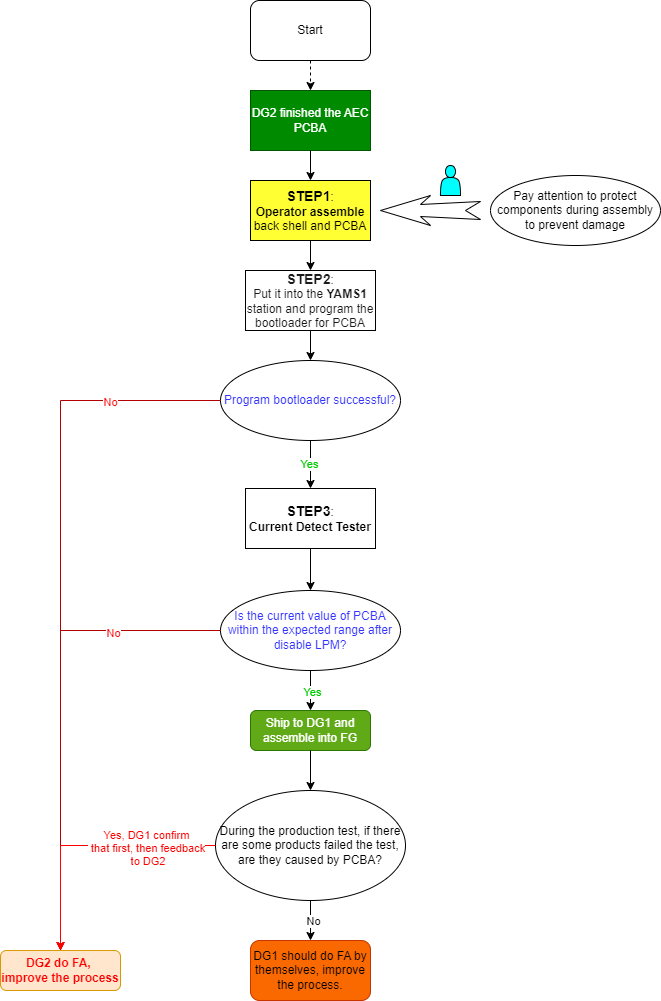

The diagram above was exported from draw.io. Its source (the exported page's mxGraphModel, read from the mxfile embedded in the PNG):
<mxGraphModel dx="2284" dy="782" grid="1" gridSize="10" guides="1" tooltips="1" connect="1" arrows="1" fold="1" page="1" pageScale="1" pageWidth="850" pageHeight="1100" math="0" shadow="0">
  <root>
    <mxCell id="0" />
    <mxCell id="1" parent="0" />
    <mxCell id="7TIgbsL0_8inD07DJWmm-2" value="Start" style="rounded=1;whiteSpace=wrap;html=1;" vertex="1" parent="1">
      <mxGeometry x="110" y="120" width="120" height="60" as="geometry" />
    </mxCell>
    <mxCell id="7TIgbsL0_8inD07DJWmm-3" value="DG2 finished the AEC PCBA" style="rounded=0;whiteSpace=wrap;html=1;fillColor=#008a00;fontColor=#ffffff;strokeColor=#005700;" vertex="1" parent="1">
      <mxGeometry x="110" y="210" width="120" height="60" as="geometry" />
    </mxCell>
    <mxCell id="7TIgbsL0_8inD07DJWmm-6" value="&lt;font color=&quot;#1a1a1a&quot;&gt;&lt;b&gt;&lt;font style=&quot;font-size: 14px;&quot;&gt;STEP2&lt;/font&gt;&lt;/b&gt;:&lt;br&gt;Put it into the &lt;b&gt;YAMS1&lt;/b&gt; station and program the bootloader for PCBA&lt;/font&gt;" style="rounded=0;whiteSpace=wrap;html=1;" vertex="1" parent="1">
      <mxGeometry x="105" y="390" width="130" height="60" as="geometry" />
    </mxCell>
    <mxCell id="7TIgbsL0_8inD07DJWmm-7" value="&lt;b&gt;&lt;font style=&quot;font-size: 14px;&quot;&gt;STEP1&lt;/font&gt;&lt;/b&gt;:&lt;br&gt;&lt;b&gt;Operator assemble&lt;/b&gt; back shell and PCBA" style="rounded=0;whiteSpace=wrap;html=1;fillColor=#FFFF33;" vertex="1" parent="1">
      <mxGeometry x="110" y="300" width="120" height="60" as="geometry" />
    </mxCell>
    <mxCell id="7TIgbsL0_8inD07DJWmm-8" value="Pay attention to protect components during assembly to prevent damage" style="ellipse;whiteSpace=wrap;html=1;" vertex="1" parent="1">
      <mxGeometry x="350" y="295" width="170" height="70" as="geometry" />
    </mxCell>
    <mxCell id="7TIgbsL0_8inD07DJWmm-10" value="" style="html=1;shadow=0;dashed=0;align=center;verticalAlign=middle;shape=mxgraph.arrows2.stylisedArrow;dy=0.6;dx=40;notch=15;feather=0.4;direction=west;" vertex="1" parent="1">
      <mxGeometry x="240" y="315" width="100" height="30" as="geometry" />
    </mxCell>
    <mxCell id="7TIgbsL0_8inD07DJWmm-16" value="&lt;font color=&quot;#3333ff&quot;&gt;Program bootloader successful?&lt;/font&gt;" style="ellipse;whiteSpace=wrap;html=1;" vertex="1" parent="1">
      <mxGeometry x="80" y="480" width="180" height="80" as="geometry" />
    </mxCell>
    <mxCell id="7TIgbsL0_8inD07DJWmm-17" value="&lt;b&gt;&lt;font style=&quot;font-size: 14px;&quot;&gt;STEP3&lt;/font&gt;&lt;/b&gt;:&lt;br&gt;&lt;b&gt;Current Detect Tester&lt;/b&gt;" style="rounded=0;whiteSpace=wrap;html=1;" vertex="1" parent="1">
      <mxGeometry x="105" y="608" width="130" height="60" as="geometry" />
    </mxCell>
    <mxCell id="7TIgbsL0_8inD07DJWmm-19" value="&lt;font color=&quot;#ff0000&quot;&gt;&lt;b&gt;DG2 do FA,&amp;nbsp; improve the process&lt;/b&gt;&lt;/font&gt;" style="rounded=1;whiteSpace=wrap;html=1;fillColor=#ffe6cc;strokeColor=#d79b00;" vertex="1" parent="1">
      <mxGeometry x="-140" y="1070" width="120" height="40" as="geometry" />
    </mxCell>
    <mxCell id="7TIgbsL0_8inD07DJWmm-20" value="" style="endArrow=classic;html=1;rounded=0;entryX=0.5;entryY=0;entryDx=0;entryDy=0;dashed=1;exitX=0.5;exitY=1;exitDx=0;exitDy=0;" edge="1" parent="1" source="7TIgbsL0_8inD07DJWmm-2" target="7TIgbsL0_8inD07DJWmm-3">
      <mxGeometry width="50" height="50" relative="1" as="geometry">
        <mxPoint x="170" y="180" as="sourcePoint" />
        <mxPoint x="220" y="130" as="targetPoint" />
      </mxGeometry>
    </mxCell>
    <mxCell id="7TIgbsL0_8inD07DJWmm-25" value="" style="endArrow=classic;html=1;rounded=0;entryX=0.5;entryY=0;entryDx=0;entryDy=0;exitX=0.5;exitY=1;exitDx=0;exitDy=0;" edge="1" parent="1" source="7TIgbsL0_8inD07DJWmm-3" target="7TIgbsL0_8inD07DJWmm-7">
      <mxGeometry width="50" height="50" relative="1" as="geometry">
        <mxPoint x="170" y="270" as="sourcePoint" />
        <mxPoint x="220" y="220" as="targetPoint" />
      </mxGeometry>
    </mxCell>
    <mxCell id="7TIgbsL0_8inD07DJWmm-26" value="" style="endArrow=classic;html=1;rounded=0;entryX=0.5;entryY=0;entryDx=0;entryDy=0;exitX=0.5;exitY=1;exitDx=0;exitDy=0;" edge="1" parent="1" source="7TIgbsL0_8inD07DJWmm-7" target="7TIgbsL0_8inD07DJWmm-6">
      <mxGeometry width="50" height="50" relative="1" as="geometry">
        <mxPoint x="170" y="360" as="sourcePoint" />
        <mxPoint x="220" y="310" as="targetPoint" />
      </mxGeometry>
    </mxCell>
    <mxCell id="7TIgbsL0_8inD07DJWmm-28" value="" style="endArrow=classic;html=1;rounded=0;entryX=0.5;entryY=0;entryDx=0;entryDy=0;exitX=0.5;exitY=1;exitDx=0;exitDy=0;" edge="1" parent="1" source="7TIgbsL0_8inD07DJWmm-16" target="7TIgbsL0_8inD07DJWmm-17">
      <mxGeometry width="50" height="50" relative="1" as="geometry">
        <mxPoint x="170" y="560" as="sourcePoint" />
        <mxPoint x="220" y="510" as="targetPoint" />
      </mxGeometry>
    </mxCell>
    <mxCell id="7TIgbsL0_8inD07DJWmm-68" value="Yes" style="edgeLabel;html=1;align=center;verticalAlign=middle;resizable=0;points=[];fontColor=#00CC00;" vertex="1" connectable="0" parent="7TIgbsL0_8inD07DJWmm-28">
      <mxGeometry x="-0.0417" y="-2" relative="1" as="geometry">
        <mxPoint as="offset" />
      </mxGeometry>
    </mxCell>
    <mxCell id="7TIgbsL0_8inD07DJWmm-31" value="" style="shape=actor;whiteSpace=wrap;html=1;fillColor=#00FFFF;" vertex="1" parent="1">
      <mxGeometry x="300" y="285" width="20" height="30" as="geometry" />
    </mxCell>
    <mxCell id="7TIgbsL0_8inD07DJWmm-34" value="&lt;font color=&quot;#3333ff&quot;&gt;Is the current value of PCBA within the expected range after disable LPM?&lt;/font&gt;" style="ellipse;whiteSpace=wrap;html=1;" vertex="1" parent="1">
      <mxGeometry x="80" y="710" width="180" height="80" as="geometry" />
    </mxCell>
    <mxCell id="7TIgbsL0_8inD07DJWmm-35" value="" style="endArrow=classic;html=1;rounded=0;entryX=0.5;entryY=0;entryDx=0;entryDy=0;exitX=0.5;exitY=1;exitDx=0;exitDy=0;" edge="1" parent="1" source="7TIgbsL0_8inD07DJWmm-17" target="7TIgbsL0_8inD07DJWmm-34">
      <mxGeometry width="50" height="50" relative="1" as="geometry">
        <mxPoint x="170" y="668" as="sourcePoint" />
        <mxPoint x="220" y="618" as="targetPoint" />
      </mxGeometry>
    </mxCell>
    <mxCell id="7TIgbsL0_8inD07DJWmm-36" value="Ship to DG1 and assemble into FG" style="rounded=1;whiteSpace=wrap;html=1;fillColor=#60a917;fontColor=#ffffff;strokeColor=#2D7600;" vertex="1" parent="1">
      <mxGeometry x="110" y="830" width="120" height="40" as="geometry" />
    </mxCell>
    <mxCell id="7TIgbsL0_8inD07DJWmm-37" value="" style="endArrow=classic;html=1;rounded=0;entryX=0.5;entryY=0;entryDx=0;entryDy=0;exitX=0.5;exitY=1;exitDx=0;exitDy=0;" edge="1" parent="1" source="7TIgbsL0_8inD07DJWmm-34" target="7TIgbsL0_8inD07DJWmm-36">
      <mxGeometry width="50" height="50" relative="1" as="geometry">
        <mxPoint x="170" y="790" as="sourcePoint" />
        <mxPoint x="220" y="740" as="targetPoint" />
      </mxGeometry>
    </mxCell>
    <mxCell id="7TIgbsL0_8inD07DJWmm-69" value="Yes" style="edgeLabel;html=1;align=center;verticalAlign=middle;resizable=0;points=[];fontColor=#00CC00;" vertex="1" connectable="0" parent="7TIgbsL0_8inD07DJWmm-37">
      <mxGeometry x="0.05" y="1" relative="1" as="geometry">
        <mxPoint as="offset" />
      </mxGeometry>
    </mxCell>
    <mxCell id="7TIgbsL0_8inD07DJWmm-39" value="" style="endArrow=classic;html=1;rounded=0;entryX=0.5;entryY=0;entryDx=0;entryDy=0;exitX=0;exitY=0.5;exitDx=0;exitDy=0;fillColor=#e51400;strokeColor=#B20000;" edge="1" parent="1" source="7TIgbsL0_8inD07DJWmm-16" target="7TIgbsL0_8inD07DJWmm-19">
      <mxGeometry width="50" height="50" relative="1" as="geometry">
        <mxPoint x="110" y="520" as="sourcePoint" />
        <mxPoint x="160" y="470" as="targetPoint" />
        <Array as="points">
          <mxPoint x="-80" y="520" />
        </Array>
      </mxGeometry>
    </mxCell>
    <mxCell id="7TIgbsL0_8inD07DJWmm-75" value="&lt;font color=&quot;#ff0000&quot;&gt;No&lt;/font&gt;" style="edgeLabel;html=1;align=center;verticalAlign=middle;resizable=0;points=[];" vertex="1" connectable="0" parent="7TIgbsL0_8inD07DJWmm-39">
      <mxGeometry x="-0.6873" y="1" relative="1" as="geometry">
        <mxPoint as="offset" />
      </mxGeometry>
    </mxCell>
    <mxCell id="7TIgbsL0_8inD07DJWmm-40" value="" style="endArrow=classic;html=1;rounded=0;entryX=0.5;entryY=0;entryDx=0;entryDy=0;exitX=0;exitY=0.5;exitDx=0;exitDy=0;fillColor=#e51400;strokeColor=#B20000;" edge="1" parent="1" source="7TIgbsL0_8inD07DJWmm-34" target="7TIgbsL0_8inD07DJWmm-19">
      <mxGeometry width="50" height="50" relative="1" as="geometry">
        <mxPoint x="80" y="750" as="sourcePoint" />
        <mxPoint x="130" y="700" as="targetPoint" />
        <Array as="points">
          <mxPoint x="-80" y="750" />
        </Array>
      </mxGeometry>
    </mxCell>
    <mxCell id="7TIgbsL0_8inD07DJWmm-74" value="&lt;font color=&quot;#ff0000&quot;&gt;No&lt;/font&gt;" style="edgeLabel;html=1;align=center;verticalAlign=middle;resizable=0;points=[];" vertex="1" connectable="0" parent="7TIgbsL0_8inD07DJWmm-40">
      <mxGeometry x="-0.55" y="2" relative="1" as="geometry">
        <mxPoint as="offset" />
      </mxGeometry>
    </mxCell>
    <mxCell id="7TIgbsL0_8inD07DJWmm-49" value="" style="endArrow=classic;html=1;rounded=0;entryX=0.5;entryY=0;entryDx=0;entryDy=0;exitX=0.5;exitY=1;exitDx=0;exitDy=0;" edge="1" parent="1" source="7TIgbsL0_8inD07DJWmm-6" target="7TIgbsL0_8inD07DJWmm-16">
      <mxGeometry width="50" height="50" relative="1" as="geometry">
        <mxPoint x="310" y="470" as="sourcePoint" />
        <mxPoint x="220" y="400" as="targetPoint" />
      </mxGeometry>
    </mxCell>
    <mxCell id="7TIgbsL0_8inD07DJWmm-56" value="During the production test, if there are some products failed the test, are they caused by PCBA?" style="ellipse;whiteSpace=wrap;html=1;" vertex="1" parent="1">
      <mxGeometry x="75" y="910" width="190" height="110" as="geometry" />
    </mxCell>
    <mxCell id="7TIgbsL0_8inD07DJWmm-58" value="" style="endArrow=classic;html=1;rounded=0;entryX=0.5;entryY=0;entryDx=0;entryDy=0;exitX=0.5;exitY=1;exitDx=0;exitDy=0;" edge="1" parent="1" source="7TIgbsL0_8inD07DJWmm-36" target="7TIgbsL0_8inD07DJWmm-56">
      <mxGeometry width="50" height="50" relative="1" as="geometry">
        <mxPoint x="170" y="870" as="sourcePoint" />
        <mxPoint x="220" y="820" as="targetPoint" />
      </mxGeometry>
    </mxCell>
    <mxCell id="7TIgbsL0_8inD07DJWmm-62" value="DG1 should do FA by themselves, improve the process." style="rounded=1;whiteSpace=wrap;html=1;fillColor=#fa6800;fontColor=#000000;strokeColor=#C73500;" vertex="1" parent="1">
      <mxGeometry x="110" y="1060" width="120" height="60" as="geometry" />
    </mxCell>
    <mxCell id="7TIgbsL0_8inD07DJWmm-63" value="" style="endArrow=classic;html=1;rounded=0;entryX=0.5;entryY=0;entryDx=0;entryDy=0;exitX=0.5;exitY=1;exitDx=0;exitDy=0;" edge="1" parent="1" source="7TIgbsL0_8inD07DJWmm-56" target="7TIgbsL0_8inD07DJWmm-62">
      <mxGeometry width="50" height="50" relative="1" as="geometry">
        <mxPoint x="170" y="1020" as="sourcePoint" />
        <mxPoint x="220" y="970" as="targetPoint" />
      </mxGeometry>
    </mxCell>
    <mxCell id="7TIgbsL0_8inD07DJWmm-77" value="No" style="edgeLabel;html=1;align=center;verticalAlign=middle;resizable=0;points=[];" vertex="1" connectable="0" parent="7TIgbsL0_8inD07DJWmm-63">
      <mxGeometry y="2" relative="1" as="geometry">
        <mxPoint as="offset" />
      </mxGeometry>
    </mxCell>
    <mxCell id="7TIgbsL0_8inD07DJWmm-64" value="" style="endArrow=classic;html=1;rounded=0;entryX=0.5;entryY=0;entryDx=0;entryDy=0;exitX=0;exitY=0.5;exitDx=0;exitDy=0;strokeColor=#FF0000;" edge="1" parent="1" source="7TIgbsL0_8inD07DJWmm-56" target="7TIgbsL0_8inD07DJWmm-19">
      <mxGeometry width="50" height="50" relative="1" as="geometry">
        <mxPoint x="75" y="970" as="sourcePoint" />
        <mxPoint x="125" y="920" as="targetPoint" />
        <Array as="points">
          <mxPoint x="-80" y="965" />
        </Array>
      </mxGeometry>
    </mxCell>
    <mxCell id="7TIgbsL0_8inD07DJWmm-70" value="&lt;font color=&quot;#ff0000&quot;&gt;Yes, DG1 confirm&lt;br&gt;&amp;nbsp;that first, then feedback&lt;br&gt;&amp;nbsp;to DG2&lt;/font&gt;" style="edgeLabel;html=1;align=center;verticalAlign=middle;resizable=0;points=[];" vertex="1" connectable="0" parent="7TIgbsL0_8inD07DJWmm-64">
      <mxGeometry x="-0.4612" y="2" relative="1" as="geometry">
        <mxPoint as="offset" />
      </mxGeometry>
    </mxCell>
  </root>
</mxGraphModel>